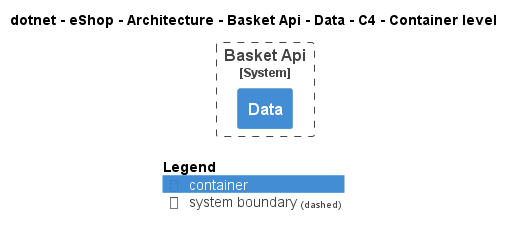

The diagram above was rendered by PlantUML. Its source (embedded in the PNG):
@startuml
!pragma layout smetana
!include ..\..\..\..\..\..\..\.c4s\C4_Container.puml

AddElementTag("c4interflow:lifecycle:new", $bgColor=green, $fontColor=#ffffff, $borderColor=green, $shadowing="False")
AddElementTag("c4interflow:lifecycle:changed", $bgColor=orange, $fontColor=#ffffff, $borderColor=orange, $shadowing="False")
AddElementTag("c4interflow:lifecycle:removed", $bgColor=red, $fontColor=#ffffff, $borderColor=red, $shadowing="False")

AddRelTag("c4interflow:lifecycle:new", $textColor=green, $lineColor=green)
AddRelTag("c4interflow:lifecycle:changed", $textColor=orange, $lineColor=orange)
AddRelTag("c4interflow:lifecycle:removed", $textColor=red, $lineColor=red)

SHOW_PERSON_PORTRAIT()
LAYOUT_TOP_DOWN()

skinparam linetype polyline

title dotnet - eShop - Architecture - Basket Api - Data - C4 - Container level


System_Boundary(dotnet.eShop.Architecture.SoftwareSystems.BasketApi, "Basket Api") {
    Container(dotnet.eShop.Architecture.SoftwareSystems.BasketApi.Containers.Data, "Data", "", "")
}



SHOW_LEGEND()
@enduml